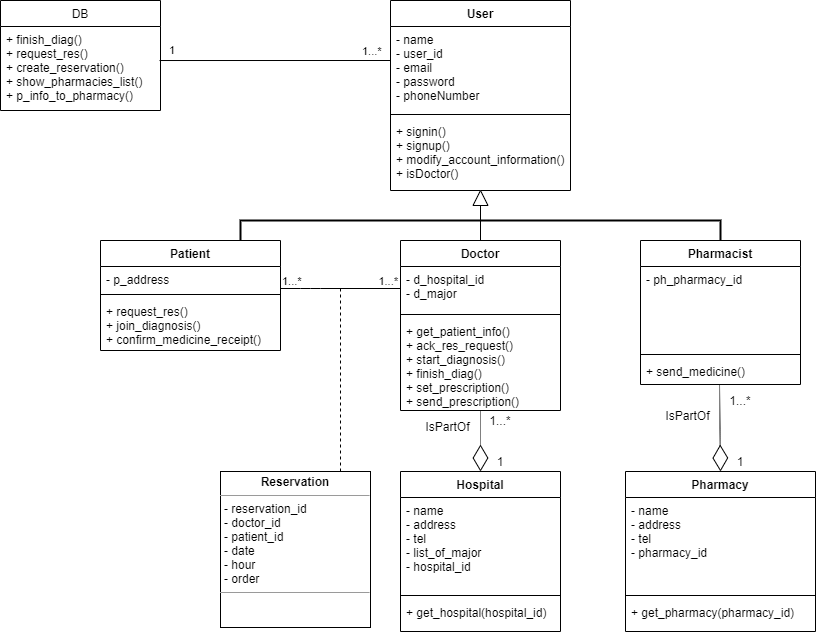

The diagram above was exported from draw.io. Its source (the exported page's mxGraphModel, read from the mxfile embedded in the PNG):
<mxGraphModel dx="1422" dy="732" grid="1" gridSize="10" guides="1" tooltips="1" connect="1" arrows="1" fold="1" page="1" pageScale="1" pageWidth="827" pageHeight="1169" math="0" shadow="0">
  <root>
    <mxCell id="Jkaq5DtuiDxr6OH5x30n-0" />
    <mxCell id="Jkaq5DtuiDxr6OH5x30n-1" parent="Jkaq5DtuiDxr6OH5x30n-0" />
    <mxCell id="uy2MJg9IdKLhQrH6EJC6-19" value="" style="endArrow=none;html=1;strokeWidth=1;align=center;" parent="Jkaq5DtuiDxr6OH5x30n-1" edge="1">
      <mxGeometry width="50" height="50" relative="1" as="geometry">
        <mxPoint x="760" y="280" as="sourcePoint" />
        <mxPoint x="760" y="238" as="targetPoint" />
      </mxGeometry>
    </mxCell>
    <mxCell id="Jkaq5DtuiDxr6OH5x30n-18" value="User" style="swimlane;fontStyle=1;align=center;verticalAlign=top;childLayout=stackLayout;horizontal=1;startSize=26;horizontalStack=0;resizeParent=1;resizeParentMax=0;resizeLast=0;collapsible=1;marginBottom=0;fillColor=#FFFFFF;" parent="Jkaq5DtuiDxr6OH5x30n-1" vertex="1">
      <mxGeometry x="670" y="40" width="180" height="190" as="geometry" />
    </mxCell>
    <mxCell id="Jkaq5DtuiDxr6OH5x30n-19" value="- name&#10;- user_id&#10;- email&#10;- password&#10;- phoneNumber" style="text;strokeColor=none;fillColor=none;align=left;verticalAlign=top;spacingLeft=4;spacingRight=4;overflow=hidden;rotatable=0;points=[[0,0.5],[1,0.5]];portConstraint=eastwest;" parent="Jkaq5DtuiDxr6OH5x30n-18" vertex="1">
      <mxGeometry y="26" width="180" height="84" as="geometry" />
    </mxCell>
    <mxCell id="Jkaq5DtuiDxr6OH5x30n-20" value="" style="line;strokeWidth=1;fillColor=none;align=left;verticalAlign=middle;spacingTop=-1;spacingLeft=3;spacingRight=3;rotatable=0;labelPosition=right;points=[];portConstraint=eastwest;" parent="Jkaq5DtuiDxr6OH5x30n-18" vertex="1">
      <mxGeometry y="110" width="180" height="8" as="geometry" />
    </mxCell>
    <mxCell id="Jkaq5DtuiDxr6OH5x30n-21" value="+ signin()&#10;+ signup()&#10;+ modify_account_information()&#10;+ isDoctor()" style="text;strokeColor=none;fillColor=none;align=left;verticalAlign=top;spacingLeft=4;spacingRight=4;overflow=hidden;rotatable=0;points=[[0,0.5],[1,0.5]];portConstraint=eastwest;" parent="Jkaq5DtuiDxr6OH5x30n-18" vertex="1">
      <mxGeometry y="118" width="180" height="72" as="geometry" />
    </mxCell>
    <mxCell id="uy2MJg9IdKLhQrH6EJC6-1" value="Patient" style="swimlane;fontStyle=1;align=center;verticalAlign=top;childLayout=stackLayout;horizontal=1;startSize=26;horizontalStack=0;resizeParent=1;resizeParentMax=0;resizeLast=0;collapsible=1;marginBottom=0;fillColor=#FFFFFF;" parent="Jkaq5DtuiDxr6OH5x30n-1" vertex="1">
      <mxGeometry x="380" y="280" width="180" height="110" as="geometry" />
    </mxCell>
    <mxCell id="uy2MJg9IdKLhQrH6EJC6-2" value="- p_address" style="text;strokeColor=none;fillColor=none;align=left;verticalAlign=top;spacingLeft=4;spacingRight=4;overflow=hidden;rotatable=0;points=[[0,0.5],[1,0.5]];portConstraint=eastwest;" parent="uy2MJg9IdKLhQrH6EJC6-1" vertex="1">
      <mxGeometry y="26" width="180" height="24" as="geometry" />
    </mxCell>
    <mxCell id="uy2MJg9IdKLhQrH6EJC6-3" value="" style="line;strokeWidth=1;fillColor=none;align=left;verticalAlign=middle;spacingTop=-1;spacingLeft=3;spacingRight=3;rotatable=0;labelPosition=right;points=[];portConstraint=eastwest;" parent="uy2MJg9IdKLhQrH6EJC6-1" vertex="1">
      <mxGeometry y="50" width="180" height="8" as="geometry" />
    </mxCell>
    <mxCell id="uy2MJg9IdKLhQrH6EJC6-4" value="+ request_res()&#10;+ join_diagnosis()&#10;+ confirm_medicine_receipt()" style="text;strokeColor=none;fillColor=none;align=left;verticalAlign=top;spacingLeft=4;spacingRight=4;overflow=hidden;rotatable=0;points=[[0,0.5],[1,0.5]];portConstraint=eastwest;" parent="uy2MJg9IdKLhQrH6EJC6-1" vertex="1">
      <mxGeometry y="58" width="180" height="52" as="geometry" />
    </mxCell>
    <mxCell id="uy2MJg9IdKLhQrH6EJC6-5" value="Doctor" style="swimlane;fontStyle=1;align=center;verticalAlign=top;childLayout=stackLayout;horizontal=1;startSize=26;horizontalStack=0;resizeParent=1;resizeParentMax=0;resizeLast=0;collapsible=1;marginBottom=0;fillColor=#FFFFFF;" parent="Jkaq5DtuiDxr6OH5x30n-1" vertex="1">
      <mxGeometry x="680" y="280" width="160" height="170" as="geometry" />
    </mxCell>
    <mxCell id="uy2MJg9IdKLhQrH6EJC6-6" value="- d_hospital_id&#10;- d_major" style="text;strokeColor=none;fillColor=none;align=left;verticalAlign=top;spacingLeft=4;spacingRight=4;overflow=hidden;rotatable=0;points=[[0,0.5],[1,0.5]];portConstraint=eastwest;" parent="uy2MJg9IdKLhQrH6EJC6-5" vertex="1">
      <mxGeometry y="26" width="160" height="44" as="geometry" />
    </mxCell>
    <mxCell id="uy2MJg9IdKLhQrH6EJC6-7" value="" style="line;strokeWidth=1;fillColor=none;align=left;verticalAlign=middle;spacingTop=-1;spacingLeft=3;spacingRight=3;rotatable=0;labelPosition=right;points=[];portConstraint=eastwest;" parent="uy2MJg9IdKLhQrH6EJC6-5" vertex="1">
      <mxGeometry y="70" width="160" height="8" as="geometry" />
    </mxCell>
    <mxCell id="uy2MJg9IdKLhQrH6EJC6-8" value="+ get_patient_info()&#10;+ ack_res_request()&#10;+ start_diagnosis()&#10;+ finish_diag()&#10;+ set_prescription()&#10;+ send_prescription()" style="text;strokeColor=none;fillColor=none;align=left;verticalAlign=top;spacingLeft=4;spacingRight=4;overflow=hidden;rotatable=0;points=[[0,0.5],[1,0.5]];portConstraint=eastwest;" parent="uy2MJg9IdKLhQrH6EJC6-5" vertex="1">
      <mxGeometry y="78" width="160" height="92" as="geometry" />
    </mxCell>
    <mxCell id="uy2MJg9IdKLhQrH6EJC6-9" value="Pharmacist" style="swimlane;fontStyle=1;align=center;verticalAlign=top;childLayout=stackLayout;horizontal=1;startSize=26;horizontalStack=0;resizeParent=1;resizeParentMax=0;resizeLast=0;collapsible=1;marginBottom=0;fillColor=#FFFFFF;" parent="Jkaq5DtuiDxr6OH5x30n-1" vertex="1">
      <mxGeometry x="920" y="280" width="160" height="144" as="geometry" />
    </mxCell>
    <mxCell id="uy2MJg9IdKLhQrH6EJC6-10" value="- ph_pharmacy_id" style="text;strokeColor=none;fillColor=none;align=left;verticalAlign=top;spacingLeft=4;spacingRight=4;overflow=hidden;rotatable=0;points=[[0,0.5],[1,0.5]];portConstraint=eastwest;" parent="uy2MJg9IdKLhQrH6EJC6-9" vertex="1">
      <mxGeometry y="26" width="160" height="84" as="geometry" />
    </mxCell>
    <mxCell id="uy2MJg9IdKLhQrH6EJC6-11" value="" style="line;strokeWidth=1;fillColor=none;align=left;verticalAlign=middle;spacingTop=-1;spacingLeft=3;spacingRight=3;rotatable=0;labelPosition=right;points=[];portConstraint=eastwest;" parent="uy2MJg9IdKLhQrH6EJC6-9" vertex="1">
      <mxGeometry y="110" width="160" height="8" as="geometry" />
    </mxCell>
    <mxCell id="uy2MJg9IdKLhQrH6EJC6-12" value="+ send_medicine()" style="text;strokeColor=none;fillColor=none;align=left;verticalAlign=top;spacingLeft=4;spacingRight=4;overflow=hidden;rotatable=0;points=[[0,0.5],[1,0.5]];portConstraint=eastwest;" parent="uy2MJg9IdKLhQrH6EJC6-9" vertex="1">
      <mxGeometry y="118" width="160" height="26" as="geometry" />
    </mxCell>
    <mxCell id="uy2MJg9IdKLhQrH6EJC6-13" value="" style="strokeWidth=2;html=1;shape=mxgraph.flowchart.annotation_1;align=left;pointerEvents=1;fillColor=#FFFFFF;direction=south;" parent="Jkaq5DtuiDxr6OH5x30n-1" vertex="1">
      <mxGeometry x="520" y="260" width="480" height="20" as="geometry" />
    </mxCell>
    <mxCell id="uy2MJg9IdKLhQrH6EJC6-17" value="" style="endArrow=none;html=1;strokeWidth=1;align=center;entryX=-0.19;entryY=0.5;entryDx=0;entryDy=0;entryPerimeter=0;" parent="Jkaq5DtuiDxr6OH5x30n-1" source="uy2MJg9IdKLhQrH6EJC6-18" target="uy2MJg9IdKLhQrH6EJC6-13" edge="1">
      <mxGeometry width="50" height="50" relative="1" as="geometry">
        <mxPoint x="760" y="280" as="sourcePoint" />
        <mxPoint x="440" y="390" as="targetPoint" />
      </mxGeometry>
    </mxCell>
    <mxCell id="uy2MJg9IdKLhQrH6EJC6-18" value="" style="triangle;whiteSpace=wrap;html=1;fillColor=#FFFFFF;align=center;direction=north;" parent="Jkaq5DtuiDxr6OH5x30n-1" vertex="1">
      <mxGeometry x="752.5" y="230" width="15" height="15" as="geometry" />
    </mxCell>
    <mxCell id="6o0HVvVLqy_7cHGBP1hD-0" value="Hospital" style="swimlane;fontStyle=1;align=center;verticalAlign=top;childLayout=stackLayout;horizontal=1;startSize=26;horizontalStack=0;resizeParent=1;resizeParentMax=0;resizeLast=0;collapsible=1;marginBottom=0;fillColor=#FFFFFF;" parent="Jkaq5DtuiDxr6OH5x30n-1" vertex="1">
      <mxGeometry x="680" y="511" width="160" height="160" as="geometry" />
    </mxCell>
    <mxCell id="6o0HVvVLqy_7cHGBP1hD-1" value="- name&#10;- address&#10;- tel&#10;- list_of_major&#10;- hospital_id" style="text;strokeColor=none;fillColor=none;align=left;verticalAlign=top;spacingLeft=4;spacingRight=4;overflow=hidden;rotatable=0;points=[[0,0.5],[1,0.5]];portConstraint=eastwest;" parent="6o0HVvVLqy_7cHGBP1hD-0" vertex="1">
      <mxGeometry y="26" width="160" height="94" as="geometry" />
    </mxCell>
    <mxCell id="6o0HVvVLqy_7cHGBP1hD-2" value="" style="line;strokeWidth=1;fillColor=none;align=left;verticalAlign=middle;spacingTop=-1;spacingLeft=3;spacingRight=3;rotatable=0;labelPosition=right;points=[];portConstraint=eastwest;" parent="6o0HVvVLqy_7cHGBP1hD-0" vertex="1">
      <mxGeometry y="120" width="160" height="8" as="geometry" />
    </mxCell>
    <mxCell id="6o0HVvVLqy_7cHGBP1hD-3" value="+ get_hospital(hospital_id)" style="text;strokeColor=none;fillColor=none;align=left;verticalAlign=top;spacingLeft=4;spacingRight=4;overflow=hidden;rotatable=0;points=[[0,0.5],[1,0.5]];portConstraint=eastwest;" parent="6o0HVvVLqy_7cHGBP1hD-0" vertex="1">
      <mxGeometry y="128" width="160" height="32" as="geometry" />
    </mxCell>
    <mxCell id="peCtBj5gB77idg3ID3w7-0" value="" style="endArrow=diamondThin;endFill=0;endSize=24;html=1;dashed=1;dashPattern=1 1;strokeWidth=1;align=center;entryX=0.5;entryY=0;entryDx=0;entryDy=0;" parent="Jkaq5DtuiDxr6OH5x30n-1" target="6o0HVvVLqy_7cHGBP1hD-0" edge="1">
      <mxGeometry width="160" relative="1" as="geometry">
        <mxPoint x="760" y="450" as="sourcePoint" />
        <mxPoint x="759.5" y="514" as="targetPoint" />
      </mxGeometry>
    </mxCell>
    <mxCell id="FW-1KjwSyInUMXOldWQT-0" value="IsPartOf" style="text;html=1;strokeColor=none;fillColor=none;align=center;verticalAlign=middle;whiteSpace=wrap;rounded=0;" parent="Jkaq5DtuiDxr6OH5x30n-1" vertex="1">
      <mxGeometry x="700" y="456" width="55" height="20" as="geometry" />
    </mxCell>
    <mxCell id="deek62z54I-4lrzXOjPx-0" value="1" style="text;html=1;strokeColor=none;fillColor=none;align=center;verticalAlign=middle;whiteSpace=wrap;rounded=0;" parent="Jkaq5DtuiDxr6OH5x30n-1" vertex="1">
      <mxGeometry x="760" y="491" width="40" height="20" as="geometry" />
    </mxCell>
    <mxCell id="deek62z54I-4lrzXOjPx-1" value="1...*" style="text;html=1;strokeColor=none;fillColor=none;align=center;verticalAlign=middle;whiteSpace=wrap;rounded=0;" parent="Jkaq5DtuiDxr6OH5x30n-1" vertex="1">
      <mxGeometry x="760" y="450" width="40" height="20" as="geometry" />
    </mxCell>
    <mxCell id="92idyoIb5_ppi0U7eJ3J-0" value="Pharmacy" style="swimlane;fontStyle=1;align=center;verticalAlign=top;childLayout=stackLayout;horizontal=1;startSize=26;horizontalStack=0;resizeParent=1;resizeParentMax=0;resizeLast=0;collapsible=1;marginBottom=0;fillColor=#FFFFFF;" parent="Jkaq5DtuiDxr6OH5x30n-1" vertex="1">
      <mxGeometry x="905" y="511" width="190" height="160" as="geometry" />
    </mxCell>
    <mxCell id="92idyoIb5_ppi0U7eJ3J-1" value="- name&#10;- address&#10;- tel&#10;- pharmacy_id" style="text;strokeColor=none;fillColor=none;align=left;verticalAlign=top;spacingLeft=4;spacingRight=4;overflow=hidden;rotatable=0;points=[[0,0.5],[1,0.5]];portConstraint=eastwest;" parent="92idyoIb5_ppi0U7eJ3J-0" vertex="1">
      <mxGeometry y="26" width="190" height="94" as="geometry" />
    </mxCell>
    <mxCell id="92idyoIb5_ppi0U7eJ3J-2" value="" style="line;strokeWidth=1;fillColor=none;align=left;verticalAlign=middle;spacingTop=-1;spacingLeft=3;spacingRight=3;rotatable=0;labelPosition=right;points=[];portConstraint=eastwest;" parent="92idyoIb5_ppi0U7eJ3J-0" vertex="1">
      <mxGeometry y="120" width="190" height="8" as="geometry" />
    </mxCell>
    <mxCell id="92idyoIb5_ppi0U7eJ3J-3" value="+ get_pharmacy(pharmacy_id)" style="text;strokeColor=none;fillColor=none;align=left;verticalAlign=top;spacingLeft=4;spacingRight=4;overflow=hidden;rotatable=0;points=[[0,0.5],[1,0.5]];portConstraint=eastwest;" parent="92idyoIb5_ppi0U7eJ3J-0" vertex="1">
      <mxGeometry y="128" width="190" height="32" as="geometry" />
    </mxCell>
    <mxCell id="92idyoIb5_ppi0U7eJ3J-4" value="IsPartOf" style="text;html=1;strokeColor=none;fillColor=none;align=center;verticalAlign=middle;whiteSpace=wrap;rounded=0;" parent="Jkaq5DtuiDxr6OH5x30n-1" vertex="1">
      <mxGeometry x="940" y="445" width="55" height="20" as="geometry" />
    </mxCell>
    <mxCell id="92idyoIb5_ppi0U7eJ3J-5" value="1" style="text;html=1;strokeColor=none;fillColor=none;align=center;verticalAlign=middle;whiteSpace=wrap;rounded=0;" parent="Jkaq5DtuiDxr6OH5x30n-1" vertex="1">
      <mxGeometry x="1000" y="491" width="40" height="20" as="geometry" />
    </mxCell>
    <mxCell id="92idyoIb5_ppi0U7eJ3J-6" value="" style="endArrow=diamondThin;endFill=0;endSize=24;html=1;dashed=1;dashPattern=1 1;strokeWidth=1;align=center;entryX=0.5;entryY=0;entryDx=0;entryDy=0;" parent="Jkaq5DtuiDxr6OH5x30n-1" target="92idyoIb5_ppi0U7eJ3J-0" edge="1">
      <mxGeometry width="160" relative="1" as="geometry">
        <mxPoint x="999" y="424" as="sourcePoint" />
        <mxPoint x="999.5" y="505" as="targetPoint" />
      </mxGeometry>
    </mxCell>
    <mxCell id="92idyoIb5_ppi0U7eJ3J-7" value="1...*" style="text;html=1;strokeColor=none;fillColor=none;align=center;verticalAlign=middle;whiteSpace=wrap;rounded=0;" parent="Jkaq5DtuiDxr6OH5x30n-1" vertex="1">
      <mxGeometry x="1000" y="430" width="40" height="20" as="geometry" />
    </mxCell>
    <mxCell id="j9ejutLvASn3rKPO4dXQ-0" value="" style="endArrow=none;html=1;edgeStyle=orthogonalEdgeStyle;strokeWidth=1;align=center;verticalAlign=bottom;entryX=0;entryY=0.5;entryDx=0;entryDy=0;" parent="Jkaq5DtuiDxr6OH5x30n-1" source="uy2MJg9IdKLhQrH6EJC6-2" target="uy2MJg9IdKLhQrH6EJC6-6" edge="1">
      <mxGeometry relative="1" as="geometry">
        <mxPoint x="600" y="328" as="sourcePoint" />
        <mxPoint x="670" y="323" as="targetPoint" />
        <Array as="points">
          <mxPoint x="590" y="328" />
          <mxPoint x="590" y="328" />
        </Array>
      </mxGeometry>
    </mxCell>
    <mxCell id="j9ejutLvASn3rKPO4dXQ-1" value="1...*" style="edgeLabel;resizable=0;html=1;align=left;verticalAlign=middle;" parent="j9ejutLvASn3rKPO4dXQ-0" connectable="0" vertex="1">
      <mxGeometry x="-1" relative="1" as="geometry">
        <mxPoint y="-8" as="offset" />
      </mxGeometry>
    </mxCell>
    <mxCell id="j9ejutLvASn3rKPO4dXQ-2" value="1...*" style="edgeLabel;resizable=0;html=1;align=right;verticalAlign=bottom;" parent="j9ejutLvASn3rKPO4dXQ-0" connectable="0" vertex="1">
      <mxGeometry x="1" relative="1" as="geometry">
        <mxPoint x="-2" y="1" as="offset" />
      </mxGeometry>
    </mxCell>
    <mxCell id="j9ejutLvASn3rKPO4dXQ-13" value="&lt;p style=&quot;margin: 0px ; margin-top: 4px ; text-align: center&quot;&gt;&lt;b&gt;Reservation&lt;/b&gt;&lt;/p&gt;&lt;hr size=&quot;1&quot;&gt;&lt;p style=&quot;margin: 0px ; margin-left: 4px&quot;&gt;- reservation_id&lt;/p&gt;&lt;p style=&quot;margin: 0px ; margin-left: 4px&quot;&gt;- doctor_id&lt;/p&gt;&lt;p style=&quot;margin: 0px ; margin-left: 4px&quot;&gt;- patient_id&lt;/p&gt;&lt;p style=&quot;margin: 0px ; margin-left: 4px&quot;&gt;- date&lt;/p&gt;&lt;p style=&quot;margin: 0px ; margin-left: 4px&quot;&gt;- hour&lt;/p&gt;&lt;p style=&quot;margin: 0px ; margin-left: 4px&quot;&gt;- order&lt;/p&gt;&lt;hr size=&quot;1&quot;&gt;&lt;p style=&quot;margin: 0px ; margin-left: 4px&quot;&gt;&lt;br&gt;&lt;/p&gt;" style="verticalAlign=top;align=left;overflow=fill;fontSize=12;fontFamily=Helvetica;html=1;fillColor=#FFFFFF;" parent="Jkaq5DtuiDxr6OH5x30n-1" vertex="1">
      <mxGeometry x="500" y="511" width="150" height="156" as="geometry" />
    </mxCell>
    <mxCell id="_Pr5QPJXebuALkzjtEWq-2" value="" style="endArrow=none;dashed=1;html=1;strokeWidth=1;align=center;" parent="Jkaq5DtuiDxr6OH5x30n-1" edge="1">
      <mxGeometry width="50" height="50" relative="1" as="geometry">
        <mxPoint x="620" y="511" as="sourcePoint" />
        <mxPoint x="620" y="325" as="targetPoint" />
      </mxGeometry>
    </mxCell>
    <mxCell id="dYkRv9WFx7XkUiVG-Q4G-0" value="DB" style="swimlane;fontStyle=0;childLayout=stackLayout;horizontal=1;startSize=26;fillColor=none;horizontalStack=0;resizeParent=1;resizeParentMax=0;resizeLast=0;collapsible=1;marginBottom=0;align=center;" parent="Jkaq5DtuiDxr6OH5x30n-1" vertex="1">
      <mxGeometry x="280" y="40" width="160" height="110" as="geometry" />
    </mxCell>
    <mxCell id="dYkRv9WFx7XkUiVG-Q4G-3" value="+ finish_diag()&#10;+ request_res()&#10;+ create_reservation()&#10;+ show_pharmacies_list()&#10;+ p_info_to_pharmacy()" style="text;strokeColor=none;fillColor=none;align=left;verticalAlign=top;spacingLeft=4;spacingRight=4;overflow=hidden;rotatable=0;points=[[0,0.5],[1,0.5]];portConstraint=eastwest;" parent="dYkRv9WFx7XkUiVG-Q4G-0" vertex="1">
      <mxGeometry y="26" width="160" height="84" as="geometry" />
    </mxCell>
    <mxCell id="K6Or_Bh5xID4_PXDQwhE-1" value="" style="endArrow=none;html=1;strokeWidth=1;align=center;exitX=0.994;exitY=0.405;exitDx=0;exitDy=0;exitPerimeter=0;" parent="Jkaq5DtuiDxr6OH5x30n-1" source="dYkRv9WFx7XkUiVG-Q4G-3" edge="1">
      <mxGeometry width="50" height="50" relative="1" as="geometry">
        <mxPoint x="620" y="400" as="sourcePoint" />
        <mxPoint x="670" y="100" as="targetPoint" />
      </mxGeometry>
    </mxCell>
    <mxCell id="K6Or_Bh5xID4_PXDQwhE-3" value="1" style="edgeLabel;resizable=0;html=1;align=left;verticalAlign=middle;" parent="Jkaq5DtuiDxr6OH5x30n-1" connectable="0" vertex="1">
      <mxGeometry x="570" y="330" as="geometry">
        <mxPoint x="-123" y="-241" as="offset" />
      </mxGeometry>
    </mxCell>
    <mxCell id="K6Or_Bh5xID4_PXDQwhE-4" value="1...*" style="edgeLabel;resizable=0;html=1;align=left;verticalAlign=middle;" parent="Jkaq5DtuiDxr6OH5x30n-1" connectable="0" vertex="1">
      <mxGeometry x="640" y="90" as="geometry" />
    </mxCell>
  </root>
</mxGraphModel>